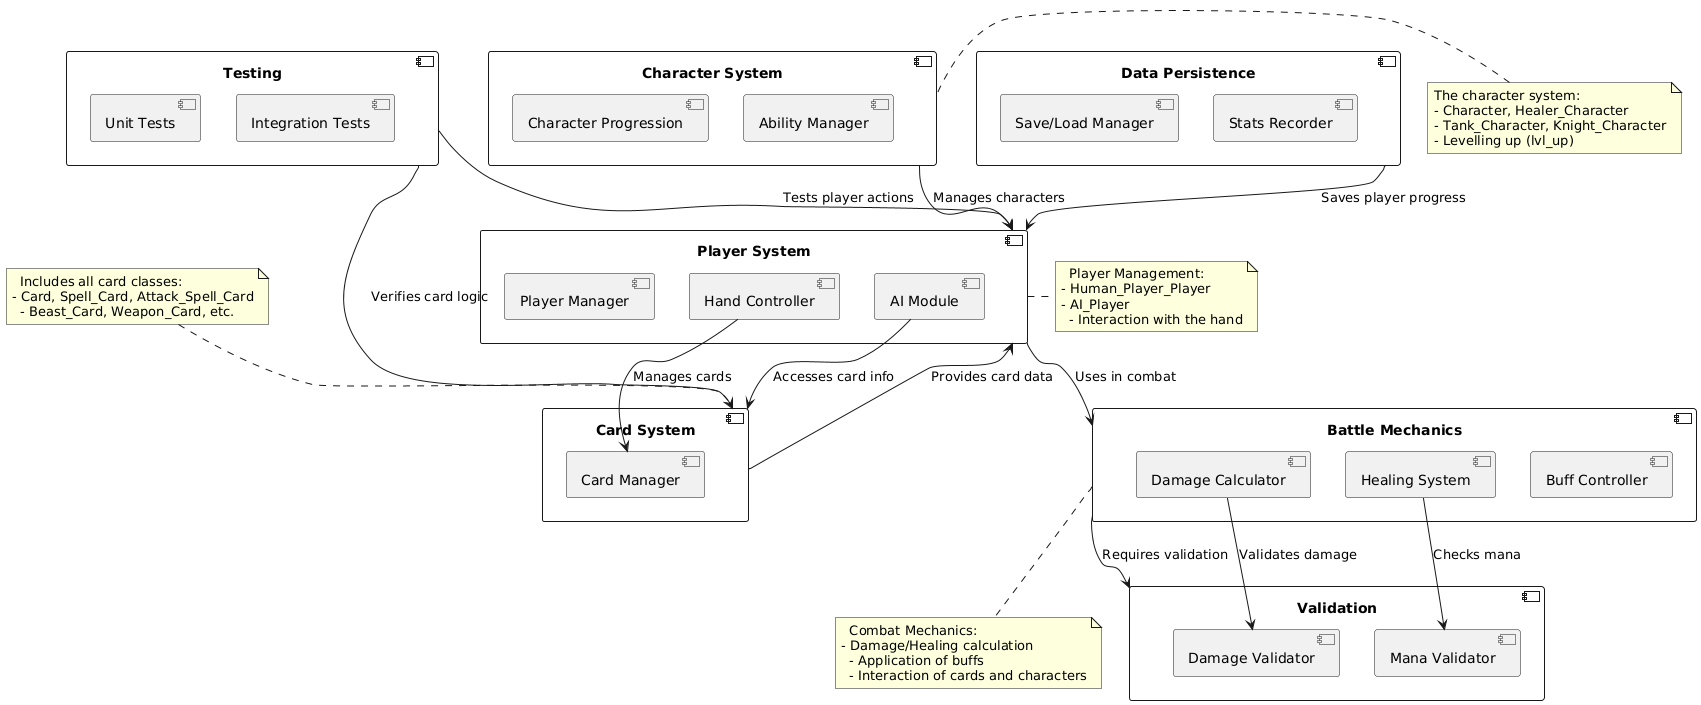

The diagram above was rendered by PlantUML. Its source (embedded in the PNG):
@startuml
'#############################################
' Main components
'#############################################

component "Card System" as cards {
    [Card Manager] as card_mgr
}

component "Player System" as players {
    [Player Manager] as player_mgr
    [AI Module] as ai_mod
    [Hand Controller] as hand_ctrl
}

component "Character System" as chars {
    [Character Progression] as char_prog
    [Ability Manager] as ability_mgr
}

component "Battle Mechanics" as battle {
    [Damage Calculator] as dmg_calc
    [Healing System] as heal_sys
    [Buff Controller] as buff_ctrl
}

component "Validation" as valid {
    [Mana Validator] as mana_val
    [Damage Validator] as dmg_val
}

component "Data Persistence" as persist {
    [Save/Load Manager] as save_mgr
    [Stats Recorder] as stats_rec
}

component "Testing" as test {
    [Unit Tests] as unit_tests
    [Integration Tests] as int_tests
}

'#############################################
' Component links
'#############################################

cards --> players : Provides card data
players --> battle : Uses in combat
chars --> players : Manages characters
battle --> valid : Requires validation
test --> cards : Verifies card logic
test --> players : Tests player actions
persist --> players : Saves player progress
ai_mod --> cards : Accesses card info
hand_ctrl --> card_mgr : Manages cards
dmg_calc --> dmg_val : Validates damage
heal_sys --> mana_val : Checks mana

'#############################################
' Explanations
'#############################################

note top of cards
  Includes all card classes:
- Card, Spell_Card, Attack_Spell_Card
  - Beast_Card, Weapon_Card, etc.
end note

note right of players
  Player Management:
- Human_Player_Player
- AI_Player
  - Interaction with the hand
end note

note left of chars
  The character system:
  - Character, Healer_Character
  - Tank_Character, Knight_Character
  - Levelling up (lvl_up)
end note

note bottom of battle
  Combat Mechanics:
- Damage/Healing calculation
  - Application of buffs
  - Interaction of cards and characters
end note
@enduml